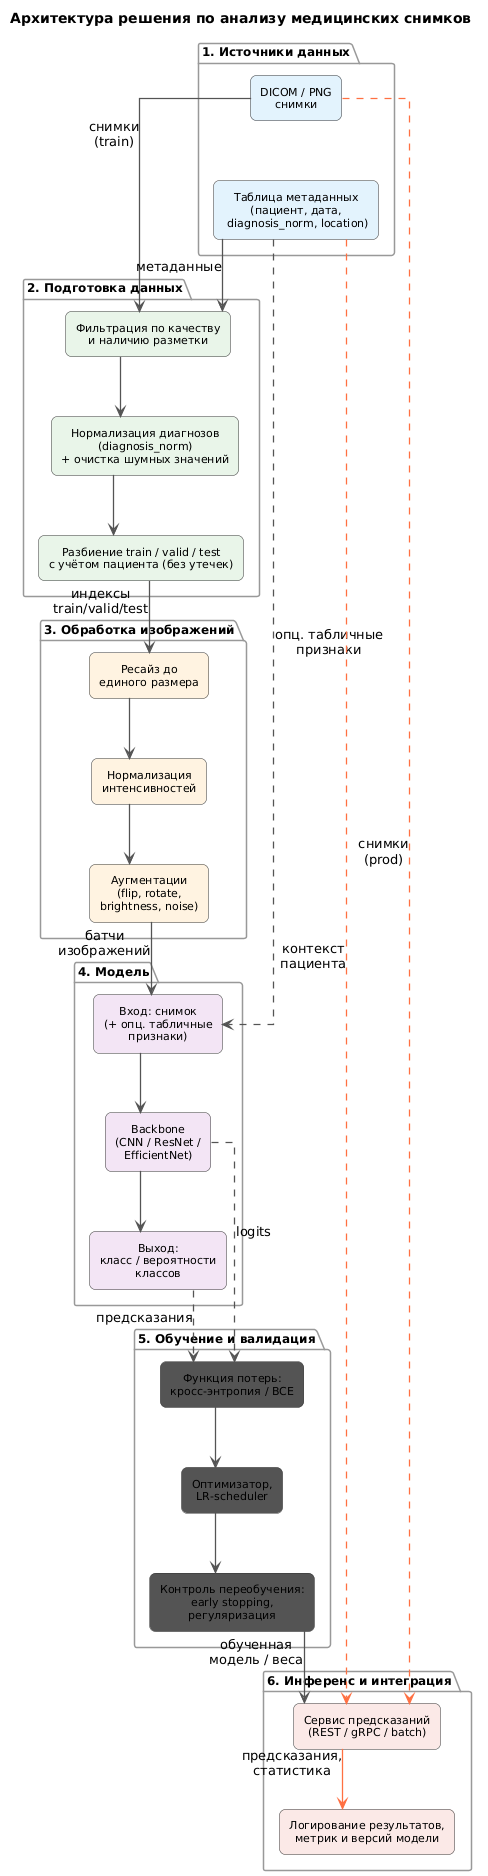

The diagram above was rendered by PlantUML. Its source (embedded in the PNG):
@startuml
title Архитектура решения по анализу медицинских снимков

'--- Общие настройки ---
top to bottom direction
skinparam shadowing false
skinparam linetype ortho
skinparam ArrowColor #555555
skinparam ArrowThickness 1.3
skinparam defaultTextAlignment center

skinparam rectangle {
  RoundCorner 12
  BorderColor #333333
  FontSize 11
}

skinparam package {
  BorderColor #999999
  BackgroundColor #FFFFFF
  FontSize 12
  FontStyle bold
}

' --- Цвета этапов ---
!define COL_SOURCE    E3F2FD
!define COL_PREP      E8F5E9
!define COL_IMG       FFF3E0
!define COL_MODEL     F3E5F5
!define COL_TRAIN     E0F7FA
!define COL_INF       FBE9E7

' --- Цвета/стили стрелок ---
!define COL_TRAIN     555555
!define COL_INFER     FF7043

' --- Блок 1: Источники данных ---
package "1. Источники данных" as P1 {
  rectangle "DICOM / PNG\nснимки" as Images #COL_SOURCE
  rectangle "Таблица метаданных\n(пациент, дата,\n diagnosis_norm, location)" as Meta #COL_SOURCE
}

' --- Блок 2: Подготовка данных ---
package "2. Подготовка данных" as P2 {
  rectangle "Фильтрация по качеству\nи наличию разметки" as Filter #COL_PREP
  rectangle "Нормализация диагнозов\n(diagnosis_norm)\n+ очистка шумных значений" as NormDiag #COL_PREP
  rectangle "Разбиение train / valid / test\nс учётом пациента (без утечек)" as Split #COL_PREP
}

' --- Блок 3: Обработка изображений ---
package "3. Обработка изображений" as P3 {
  rectangle "Ресайз до\nединого размера" as Resize #COL_IMG
  rectangle "Нормализация\nинтенсивностей" as NormInt #COL_IMG
  rectangle "Аугментации\n(flip, rotate,\nbrightness, noise)" as Aug #COL_IMG
}

' --- Блок 4: Модель ---
package "4. Модель" as P4 {
  rectangle "Вход: снимок\n(+ опц. табличные\nпризнаки)" as Input #COL_MODEL
  rectangle "Backbone\n(CNN / ResNet /\nEfficientNet)" as Backbone #COL_MODEL
  rectangle "Выход:\nкласс / вероятности\nклассов" as Output #COL_MODEL
}

' --- Блок 5: Обучение и валидация ---
package "5. Обучение и валидация" as P5 {
  rectangle "Функция потерь:\nкросс-энтропия / BCE" as Loss #COL_TRAIN
  rectangle "Оптимизатор,\nLR-scheduler" as Opt #COL_TRAIN
  rectangle "Контроль переобучения:\nearly stopping,\nрегуляризация" as Reg #COL_TRAIN
}

' --- Блок 6: Инференс и интеграция ---
package "6. Инференс и интеграция" as P6 {
  rectangle "Сервис предсказаний\n(REST / gRPC / batch)" as Service #COL_INF
  rectangle "Логирование результатов,\nметрик и версий модели" as Logging #COL_INF
}

' === Основные потоки данных (TRAIN) ===

Images -[#COL_TRAIN]-> Filter : снимки\n(train)
Meta   -[#COL_TRAIN]-> Filter : метаданные

Filter    -[#COL_TRAIN]-> NormDiag
NormDiag  -[#COL_TRAIN]-> Split

Split   -[#COL_TRAIN]-> Resize : индексы\ntrain/valid/test
Resize  -[#COL_TRAIN]-> NormInt
NormInt -[#COL_TRAIN]-> Aug

Aug     -[#COL_TRAIN]-> Input : батчи\nизображений
Meta    -[#COL_TRAIN,dashed]-> Input : опц. табличные\nпризнаки

Input   -[#COL_TRAIN]-> Backbone

Backbone -[#COL_TRAIN]-> Output
Backbone -[#COL_TRAIN,dashed]-> Loss : logits
Output   -[#COL_TRAIN,dashed]-> Loss : предсказания

Loss -[#COL_TRAIN]-> Opt
Opt  -[#COL_TRAIN]-> Reg

Reg -[#COL_TRAIN]-> Service : обученная\nмодель / веса

' === Поток INFERENCE (продакшн) ===

Images -[#COL_INFER,dashed]-> Service : снимки\n(prod)
Meta   -[#COL_INFER,dashed]-> Service : контекст\nпациента

Service -[#COL_INFER]-> Logging : предсказания,\nстатистика

' --- Лёгкая визуальная группировка внутри пакетов ---
Images -[hidden]- Meta
Filter -[hidden]- NormDiag
NormDiag -[hidden]- Split
Resize -[hidden]- NormInt
NormInt -[hidden]- Aug
Input -[hidden]- Backbone
Backbone -[hidden]- Output
Loss -[hidden]- Opt
Opt -[hidden]- Reg
Service -[hidden]- Logging
@enduml